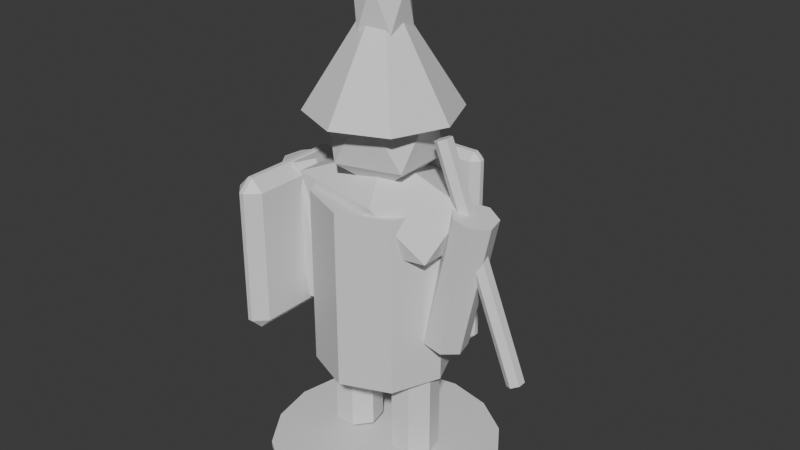 # Source: Knight.blend  (saved by Blender 5.1.30; exported with 4.5.12 LTS)
import bpy
from mathutils import Matrix  # noqa: F401  (used for matrix-valued properties, if any)

bpy.ops.wm.read_factory_settings(use_empty=True)
scene = bpy.context.scene
scene.name = 'Scene'

# ---- collections
col_collection = bpy.data.collections.new('Collection'); scene.collection.children.link(col_collection)

# ---- materials (node trees are filled in below, after node groups)
mat_dc_dark = bpy.data.materials.new('DC_Dark')
mat_dc_dark.diffuse_color = (0.055, 0.066, 0.078, 1.0)
mat_dc_dark.roughness = 0.82
mat_dc_defender = bpy.data.materials.new('DC_Defender')
mat_dc_defender.diffuse_color = (0.114, 0.435, 0.82, 1.0)
mat_dc_defender.roughness = 0.82
mat_dc_stone = bpy.data.materials.new('DC_Stone')
mat_dc_stone.diffuse_color = (0.541, 0.588, 0.639, 1.0)
mat_dc_stone.roughness = 0.82
mat_dc_fire = bpy.data.materials.new('DC_Fire')
mat_dc_fire.diffuse_color = (1.0, 0.541, 0.141, 1.0)
mat_dc_fire.roughness = 0.82

# ---- material node trees
mat_dc_dark.use_nodes = True; mat_dc_dark.node_tree.nodes.clear()
_N = mat_dc_dark.node_tree.nodes; _L = mat_dc_dark.node_tree.links
n0 = _N.new('ShaderNodeBsdfPrincipled'); n0.name = 'Principled BSDF'; n0.location = (-200, 100)
n1 = _N.new('ShaderNodeOutputMaterial'); n1.name = 'Material Output'; n1.location = (200, 100)
_L.new(n0.outputs[0], n1.inputs[0])
n1.is_active_output = True
mat_dc_defender.use_nodes = True; mat_dc_defender.node_tree.nodes.clear()
_N = mat_dc_defender.node_tree.nodes; _L = mat_dc_defender.node_tree.links
n0 = _N.new('ShaderNodeBsdfPrincipled'); n0.name = 'Principled BSDF'; n0.location = (-200, 100)
n1 = _N.new('ShaderNodeOutputMaterial'); n1.name = 'Material Output'; n1.location = (200, 100)
_L.new(n0.outputs[0], n1.inputs[0])
n1.is_active_output = True
mat_dc_stone.use_nodes = True; mat_dc_stone.node_tree.nodes.clear()
_N = mat_dc_stone.node_tree.nodes; _L = mat_dc_stone.node_tree.links
n0 = _N.new('ShaderNodeBsdfPrincipled'); n0.name = 'Principled BSDF'; n0.location = (-200, 100)
n1 = _N.new('ShaderNodeOutputMaterial'); n1.name = 'Material Output'; n1.location = (200, 100)
_L.new(n0.outputs[0], n1.inputs[0])
n1.is_active_output = True
mat_dc_fire.use_nodes = True; mat_dc_fire.node_tree.nodes.clear()
_N = mat_dc_fire.node_tree.nodes; _L = mat_dc_fire.node_tree.links
n0 = _N.new('ShaderNodeBsdfPrincipled'); n0.name = 'Principled BSDF'; n0.location = (-200, 100)
n1 = _N.new('ShaderNodeOutputMaterial'); n1.name = 'Material Output'; n1.location = (200, 100)
_L.new(n0.outputs[0], n1.inputs[0])
n1.is_active_output = True

# ---- world
world_world = bpy.data.worlds.new('World'); scene.world = world_world
world_world.use_nodes = True; world_world.node_tree.nodes.clear()
_N = world_world.node_tree.nodes; _L = world_world.node_tree.links
n0 = _N.new('ShaderNodeOutputWorld'); n0.name = 'World Output'; n0.location = (200, 100)
n1 = _N.new('ShaderNodeBackground'); n1.name = 'Background'; n1.location = (-200, 100)
n1.inputs[0].default_value = (0.05088, 0.05088, 0.05088, 1.0)
_L.new(n1.outputs[0], n0.inputs[0])
n0.is_active_output = True
world_world.color = (0.05088, 0.05088, 0.05088)
world_world.sun_shadow_jitter_overblur = 0.0

# ---- meshes
me_blobshadow_mesh = bpy.data.meshes.new('BlobShadow_Mesh')
me_blobshadow_mesh.from_pydata([(0.0, 0.48, -0.0125), (0.0, 0.48, 0.0125), (0.1837, 0.4435, -0.0125), (0.1837, 0.4435, 0.0125), (0.3394, 0.3394, -0.0125), (0.3394, 0.3394, 0.0125), (0.4435, 0.1837, -0.0125), (0.4435, 0.1837, 0.0125), (0.48, 0.0, -0.0125), (0.48, 0.0, 0.0125), (0.4435, -0.1837, -0.0125), (0.4435, -0.1837, 0.0125), (0.3394, -0.3394, -0.0125), (0.3394, -0.3394, 0.0125), (0.1837, -0.4435, -0.0125), (0.1837, -0.4435, 0.0125), (0.0, -0.48, -0.0125), (0.0, -0.48, 0.0125), (-0.1837, -0.4435, -0.0125), (-0.1837, -0.4435, 0.0125), (-0.3394, -0.3394, -0.0125), (-0.3394, -0.3394, 0.0125), (-0.4435, -0.1837, -0.0125), (-0.4435, -0.1837, 0.0125), (-0.48, 0.0, -0.0125), (-0.48, 0.0, 0.0125), (-0.4435, 0.1837, -0.0125), (-0.4435, 0.1837, 0.0125), (-0.3394, 0.3394, -0.0125), (-0.3394, 0.3394, 0.0125), (-0.1837, 0.4435, -0.0125), (-0.1837, 0.4435, 0.0125)], [], [(0, 1, 3, 2), (2, 3, 5, 4), (4, 5, 7, 6), (6, 7, 9, 8), (8, 9, 11, 10), (10, 11, 13, 12), (12, 13, 15, 14), (14, 15, 17, 16), (16, 17, 19, 18), (18, 19, 21, 20), (20, 21, 23, 22), (22, 23, 25, 24), (24, 25, 27, 26), (26, 27, 29, 28), (3, 1, 31, 29, 27, 25, 23, 21, 19, 17, 15, 13, 11, 9, 7, 5), (28, 29, 31, 30), (30, 31, 1, 0), (0, 2, 4, 6, 8, 10, 12, 14, 16, 18, 20, 22, 24, 26, 28, 30)])
_uv = me_blobshadow_mesh.uv_layers.new(name='UVMap')
_uv.uv.foreach_set('vector', [1.0, 0.5, 1.0, 1.0, 0.9375, 1.0, 0.9375, 0.5, 0.9375, 0.5, 0.9375, 1.0, 0.875, 1.0, 0.875, 0.5, 0.875, 0.5, 0.875, 1.0, 0.8125, 1.0, 0.8125, 0.5, 0.8125, 0.5, 0.8125, 1.0, 0.75, 1.0, 0.75, 0.5, 0.75, 0.5, 0.75, 1.0, 0.6875, 1.0, 0.6875, 0.5, 0.6875, 0.5, 0.6875, 1.0, 0.625, 1.0, 0.625, 0.5, 0.625, 0.5, 0.625, 1.0, 0.5625, 1.0, 0.5625, 0.5, 0.5625, 0.5, 0.5625, 1.0, 0.5, 1.0, 0.5, 0.5, 0.5, 0.5, 0.5, 1.0, 0.4375, 1.0, 0.4375, 0.5, 0.4375, 0.5, 0.4375, 1.0, 0.375, 1.0, 0.375, 0.5, 0.375, 0.5, 0.375, 1.0, 0.3125, 1.0, 0.3125, 0.5, 0.3125, 0.5, 0.3125, 1.0, 0.25, 1.0, 0.25, 0.5, 0.25, 0.5, 0.25, 1.0, 0.1875, 1.0, 0.1875, 0.5, 0.1875, 0.5, 0.1875, 1.0, 0.125, 1.0, 0.125, 0.5, 0.3418, 0.4717, 0.25, 0.49, 0.1582, 0.4717, 0.08029, 0.4197, 0.02827, 0.3418, 0.01, 0.25, 0.02827, 0.1582, 0.08029, 0.08029, 0.1582, 0.02827, 0.25, 0.01, 0.3418, 0.02827, 0.4197, 0.08029, 0.4717, 0.1582, 0.49, 0.25, 0.4717, 0.3418, 0.4197, 0.4197, 0.125, 0.5, 0.125, 1.0, 0.0625, 1.0, 0.0625, 0.5, 0.0625, 0.5, 0.0625, 1.0, 0.0, 1.0, 0.0, 0.5, 0.75, 0.49, 0.8418, 0.4717, 0.9197, 0.4197, 0.9717, 0.3418, 0.99, 0.25, 0.9717, 0.1582, 0.9197, 0.08029, 0.8418, 0.02827, 0.75, 0.01, 0.6582, 0.02827, 0.5803, 0.08029, 0.5283, 0.1582, 0.51, 0.25, 0.5283, 0.3418, 0.5803, 0.4197, 0.6582, 0.4717])
me_blobshadow_mesh.materials.append(mat_dc_dark)
me_blobshadow_mesh.update()
me_body_mesh = bpy.data.meshes.new('Body_Mesh')
me_body_mesh.from_pydata([(0.0, 0.28, -0.37), (0.0, 0.28, 0.37), (0.198, 0.198, -0.37), (0.198, 0.198, 0.37), (0.28, 0.0, -0.37), (0.28, 0.0, 0.37), (0.198, -0.198, -0.37), (0.198, -0.198, 0.37), (0.0, -0.28, -0.37), (0.0, -0.28, 0.37), (-0.198, -0.198, -0.37), (-0.198, -0.198, 0.37), (-0.28, 0.0, -0.37), (-0.28, 0.0, 0.37), (-0.198, 0.198, -0.37), (-0.198, 0.198, 0.37)], [], [(0, 1, 3, 2), (2, 3, 5, 4), (4, 5, 7, 6), (6, 7, 9, 8), (8, 9, 11, 10), (10, 11, 13, 12), (3, 1, 15, 13, 11, 9, 7, 5), (12, 13, 15, 14), (14, 15, 1, 0), (0, 2, 4, 6, 8, 10, 12, 14)])
_uv = me_body_mesh.uv_layers.new(name='UVMap')
_uv.uv.foreach_set('vector', [1.0, 0.5, 1.0, 1.0, 0.875, 1.0, 0.875, 0.5, 0.875, 0.5, 0.875, 1.0, 0.75, 1.0, 0.75, 0.5, 0.75, 0.5, 0.75, 1.0, 0.625, 1.0, 0.625, 0.5, 0.625, 0.5, 0.625, 1.0, 0.5, 1.0, 0.5, 0.5, 0.5, 0.5, 0.5, 1.0, 0.375, 1.0, 0.375, 0.5, 0.375, 0.5, 0.375, 1.0, 0.25, 1.0, 0.25, 0.5, 0.4197, 0.4197, 0.25, 0.49, 0.08029, 0.4197, 0.01, 0.25, 0.08029, 0.08029, 0.25, 0.01, 0.4197, 0.08029, 0.49, 0.25, 0.25, 0.5, 0.25, 1.0, 0.125, 1.0, 0.125, 0.5, 0.125, 0.5, 0.125, 1.0, 0.0, 1.0, 0.0, 0.5, 0.75, 0.49, 0.9197, 0.4197, 0.99, 0.25, 0.9197, 0.08029, 0.75, 0.01, 0.5803, 0.08029, 0.51, 0.25, 0.5803, 0.4197])
me_body_mesh.materials.append(mat_dc_defender)
me_body_mesh.update()
me_shoulders_mesh = bpy.data.meshes.new('Shoulders_Mesh')
me_shoulders_mesh.from_pydata([(0.0, 0.0, -0.22), (0.3039, -0.1367, -0.09839), (-0.1161, -0.2212, -0.09839), (-0.3757, 0.0, -0.09839), (-0.1161, 0.2212, -0.09839), (0.3039, 0.1367, -0.09839), (0.1161, -0.2212, 0.09839), (-0.3039, -0.1367, 0.09839), (-0.3039, 0.1367, 0.09839), (0.1161, 0.2212, 0.09839), (0.3757, 0.0, 0.09839), (0.0, 0.0, 0.22)], [], [(0, 1, 2), (1, 0, 5), (0, 2, 3), (0, 3, 4), (0, 4, 5), (1, 5, 10), (2, 1, 6), (3, 2, 7), (4, 3, 8), (5, 4, 9), (1, 10, 6), (2, 6, 7), (3, 7, 8), (4, 8, 9), (5, 9, 10), (6, 10, 11), (7, 6, 11), (8, 7, 11), (9, 8, 11), (10, 9, 11)])
_uv = me_shoulders_mesh.uv_layers.new(name='UVMap')
_uv.uv.foreach_set('vector', [0.1818, 0.0, 0.2727, 0.1575, 0.09091, 0.1575, 0.2727, 0.1575, 0.3636, 0.0, 0.4545, 0.1575, 0.9091, 0.0, 1.0, 0.1575, 0.8182, 0.1575, 0.7273, 0.0, 0.8182, 0.1575, 0.6364, 0.1575, 0.5455, 0.0, 0.6364, 0.1575, 0.4545, 0.1575, 0.2727, 0.1575, 0.4545, 0.1575, 0.3636, 0.3149, 0.09091, 0.1575, 0.2727, 0.1575, 0.1818, 0.3149, 0.8182, 0.1575, 1.0, 0.1575, 0.9091, 0.3149, 0.6364, 0.1575, 0.8182, 0.1575, 0.7273, 0.3149, 0.4545, 0.1575, 0.6364, 0.1575, 0.5455, 0.3149, 0.2727, 0.1575, 0.3636, 0.3149, 0.1818, 0.3149, 0.09091, 0.1575, 0.1818, 0.3149, 0.0, 0.3149, 0.8182, 0.1575, 0.9091, 0.3149, 0.7273, 0.3149, 0.6364, 0.1575, 0.7273, 0.3149, 0.5455, 0.3149, 0.4545, 0.1575, 0.5455, 0.3149, 0.3636, 0.3149, 0.1818, 0.3149, 0.3636, 0.3149, 0.2727, 0.4724, 0.0, 0.3149, 0.1818, 0.3149, 0.09091, 0.4724, 0.7273, 0.3149, 0.9091, 0.3149, 0.8182, 0.4724, 0.5455, 0.3149, 0.7273, 0.3149, 0.6364, 0.4724, 0.3636, 0.3149, 0.5455, 0.3149, 0.4545, 0.4724])
me_shoulders_mesh.materials.append(mat_dc_stone)
me_shoulders_mesh.update()
me_head_mesh = bpy.data.meshes.new('Head_Mesh')
me_head_mesh.from_pydata([(0.0, 0.0, -0.28), (0.1809, -0.1209, -0.1252), (-0.0691, -0.1956, -0.1252), (-0.2236, 0.0, -0.1252), (-0.0691, 0.1956, -0.1252), (0.1809, 0.1209, -0.1252), (0.0691, -0.1956, 0.1252), (-0.1809, -0.1209, 0.1252), (-0.1809, 0.1209, 0.1252), (0.0691, 0.1956, 0.1252), (0.2236, 0.0, 0.1252), (0.0, 0.0, 0.28)], [], [(0, 1, 2), (1, 0, 5), (0, 2, 3), (0, 3, 4), (0, 4, 5), (1, 5, 10), (2, 1, 6), (3, 2, 7), (4, 3, 8), (5, 4, 9), (1, 10, 6), (2, 6, 7), (3, 7, 8), (4, 8, 9), (5, 9, 10), (6, 10, 11), (7, 6, 11), (8, 7, 11), (9, 8, 11), (10, 9, 11)])
_uv = me_head_mesh.uv_layers.new(name='UVMap')
_uv.uv.foreach_set('vector', [0.1818, 0.0, 0.2727, 0.1575, 0.09091, 0.1575, 0.2727, 0.1575, 0.3636, 0.0, 0.4545, 0.1575, 0.9091, 0.0, 1.0, 0.1575, 0.8182, 0.1575, 0.7273, 0.0, 0.8182, 0.1575, 0.6364, 0.1575, 0.5455, 0.0, 0.6364, 0.1575, 0.4545, 0.1575, 0.2727, 0.1575, 0.4545, 0.1575, 0.3636, 0.3149, 0.09091, 0.1575, 0.2727, 0.1575, 0.1818, 0.3149, 0.8182, 0.1575, 1.0, 0.1575, 0.9091, 0.3149, 0.6364, 0.1575, 0.8182, 0.1575, 0.7273, 0.3149, 0.4545, 0.1575, 0.6364, 0.1575, 0.5455, 0.3149, 0.2727, 0.1575, 0.3636, 0.3149, 0.1818, 0.3149, 0.09091, 0.1575, 0.1818, 0.3149, 0.0, 0.3149, 0.8182, 0.1575, 0.9091, 0.3149, 0.7273, 0.3149, 0.6364, 0.1575, 0.7273, 0.3149, 0.5455, 0.3149, 0.4545, 0.1575, 0.5455, 0.3149, 0.3636, 0.3149, 0.1818, 0.3149, 0.3636, 0.3149, 0.2727, 0.4724, 0.0, 0.3149, 0.1818, 0.3149, 0.09091, 0.4724, 0.7273, 0.3149, 0.9091, 0.3149, 0.8182, 0.4724, 0.5455, 0.3149, 0.7273, 0.3149, 0.6364, 0.4724, 0.3636, 0.3149, 0.5455, 0.3149, 0.4545, 0.4724])
me_head_mesh.materials.append(mat_dc_stone)
me_head_mesh.update()
me_helmet_mesh = bpy.data.meshes.new('Helmet_Mesh')
me_helmet_mesh.from_pydata([(0.0, 0.3, -0.19), (0.0, 0.06, 0.19), (0.2121, 0.2121, -0.19), (0.04243, 0.04243, 0.19), (0.3, 0.0, -0.19), (0.06, 0.0, 0.19), (0.2121, -0.2121, -0.19), (0.04243, -0.04243, 0.19), (0.0, -0.3, -0.19), (0.0, -0.06, 0.19), (-0.2121, -0.2121, -0.19), (-0.04243, -0.04243, 0.19), (-0.3, 0.0, -0.19), (-0.06, 0.0, 0.19), (-0.2121, 0.2121, -0.19), (-0.04243, 0.04243, 0.19)], [], [(0, 1, 3, 2), (2, 3, 5, 4), (4, 5, 7, 6), (6, 7, 9, 8), (8, 9, 11, 10), (10, 11, 13, 12), (3, 1, 15, 13, 11, 9, 7, 5), (12, 13, 15, 14), (14, 15, 1, 0), (0, 2, 4, 6, 8, 10, 12, 14)])
_uv = me_helmet_mesh.uv_layers.new(name='UVMap')
_uv.uv.foreach_set('vector', [1.0, 0.5, 1.0, 1.0, 0.875, 1.0, 0.875, 0.5, 0.875, 0.5, 0.875, 1.0, 0.75, 1.0, 0.75, 0.5, 0.75, 0.5, 0.75, 1.0, 0.625, 1.0, 0.625, 0.5, 0.625, 0.5, 0.625, 1.0, 0.5, 1.0, 0.5, 0.5, 0.5, 0.5, 0.5, 1.0, 0.375, 1.0, 0.375, 0.5, 0.375, 0.5, 0.375, 1.0, 0.25, 1.0, 0.25, 0.5, 0.4197, 0.4197, 0.25, 0.49, 0.08029, 0.4197, 0.01, 0.25, 0.08029, 0.08029, 0.25, 0.01, 0.4197, 0.08029, 0.49, 0.25, 0.25, 0.5, 0.25, 1.0, 0.125, 1.0, 0.125, 0.5, 0.125, 0.5, 0.125, 1.0, 0.0, 1.0, 0.0, 0.5, 0.75, 0.49, 0.9197, 0.4197, 0.99, 0.25, 0.9197, 0.08029, 0.75, 0.01, 0.5803, 0.08029, 0.51, 0.25, 0.5803, 0.4197])
me_helmet_mesh.materials.append(mat_dc_defender)
me_helmet_mesh.update()
me_arm_mesh = bpy.data.meshes.new('Arm_Mesh')
me_arm_mesh.from_pydata([(0.0, 0.09, -0.29), (0.0, 0.09, 0.29), (0.07036, 0.05611, -0.29), (0.07036, 0.05611, 0.29), (0.08774, -0.02003, -0.29), (0.08774, -0.02003, 0.29), (0.03905, -0.08109, -0.29), (0.03905, -0.08109, 0.29), (-0.03905, -0.08109, -0.29), (-0.03905, -0.08109, 0.29), (-0.08774, -0.02003, -0.29), (-0.08774, -0.02003, 0.29), (-0.07036, 0.05611, -0.29), (-0.07036, 0.05611, 0.29)], [], [(0, 1, 3, 2), (2, 3, 5, 4), (4, 5, 7, 6), (6, 7, 9, 8), (8, 9, 11, 10), (3, 1, 13, 11, 9, 7, 5), (10, 11, 13, 12), (12, 13, 1, 0), (0, 2, 4, 6, 8, 10, 12)])
_uv = me_arm_mesh.uv_layers.new(name='UVMap')
_uv.uv.foreach_set('vector', [1.0, 0.5, 1.0, 1.0, 0.8571, 1.0, 0.8571, 0.5, 0.8571, 0.5, 0.8571, 1.0, 0.7143, 1.0, 0.7143, 0.5, 0.7143, 0.5, 0.7143, 1.0, 0.5714, 1.0, 0.5714, 0.5, 0.5714, 0.5, 0.5714, 1.0, 0.4286, 1.0, 0.4286, 0.5, 0.4286, 0.5, 0.4286, 1.0, 0.2857, 1.0, 0.2857, 0.5, 0.4376, 0.3996, 0.25, 0.49, 0.06236, 0.3996, 0.01602, 0.1966, 0.1459, 0.03377, 0.3541, 0.03377, 0.484, 0.1966, 0.2857, 0.5, 0.2857, 1.0, 0.1429, 1.0, 0.1429, 0.5, 0.1429, 0.5, 0.1429, 1.0, 2.98e-08, 1.0, 2.98e-08, 0.5, 0.75, 0.49, 0.9376, 0.3996, 0.984, 0.1966, 0.8541, 0.03377, 0.6459, 0.03377, 0.516, 0.1966, 0.5624, 0.3996])
me_arm_mesh.materials.append(mat_dc_stone)
me_arm_mesh.update()
me_leg_mesh = bpy.data.meshes.new('Leg_Mesh')
me_leg_mesh.from_pydata([(0.0, 0.1, -0.29), (0.0, 0.1, 0.29), (0.07818, 0.06235, -0.29), (0.07818, 0.06235, 0.29), (0.09749, -0.02225, -0.29), (0.09749, -0.02225, 0.29), (0.04339, -0.0901, -0.29), (0.04339, -0.0901, 0.29), (-0.04339, -0.0901, -0.29), (-0.04339, -0.0901, 0.29), (-0.09749, -0.02225, -0.29), (-0.09749, -0.02225, 0.29), (-0.07818, 0.06235, -0.29), (-0.07818, 0.06235, 0.29)], [], [(0, 1, 3, 2), (2, 3, 5, 4), (4, 5, 7, 6), (6, 7, 9, 8), (8, 9, 11, 10), (3, 1, 13, 11, 9, 7, 5), (10, 11, 13, 12), (12, 13, 1, 0), (0, 2, 4, 6, 8, 10, 12)])
_uv = me_leg_mesh.uv_layers.new(name='UVMap')
_uv.uv.foreach_set('vector', [1.0, 0.5, 1.0, 1.0, 0.8571, 1.0, 0.8571, 0.5, 0.8571, 0.5, 0.8571, 1.0, 0.7143, 1.0, 0.7143, 0.5, 0.7143, 0.5, 0.7143, 1.0, 0.5714, 1.0, 0.5714, 0.5, 0.5714, 0.5, 0.5714, 1.0, 0.4286, 1.0, 0.4286, 0.5, 0.4286, 0.5, 0.4286, 1.0, 0.2857, 1.0, 0.2857, 0.5, 0.4376, 0.3996, 0.25, 0.49, 0.06236, 0.3996, 0.01602, 0.1966, 0.1459, 0.03377, 0.3541, 0.03377, 0.484, 0.1966, 0.2857, 0.5, 0.2857, 1.0, 0.1429, 1.0, 0.1429, 0.5, 0.1429, 0.5, 0.1429, 1.0, 2.98e-08, 1.0, 2.98e-08, 0.5, 0.75, 0.49, 0.9376, 0.3996, 0.984, 0.1966, 0.8541, 0.03377, 0.6459, 0.03377, 0.516, 0.1966, 0.5624, 0.3996])
me_leg_mesh.materials.append(mat_dc_dark)
me_leg_mesh.update()
me_arm_mesh_001 = bpy.data.meshes.new('Arm_Mesh.001')
me_arm_mesh_001.from_pydata([(0.0, 0.09, -0.29), (0.0, 0.09, 0.29), (0.07036, 0.05611, -0.29), (0.07036, 0.05611, 0.29), (0.08774, -0.02003, -0.29), (0.08774, -0.02003, 0.29), (0.03905, -0.08109, -0.29), (0.03905, -0.08109, 0.29), (-0.03905, -0.08109, -0.29), (-0.03905, -0.08109, 0.29), (-0.08774, -0.02003, -0.29), (-0.08774, -0.02003, 0.29), (-0.07036, 0.05611, -0.29), (-0.07036, 0.05611, 0.29)], [], [(0, 1, 3, 2), (2, 3, 5, 4), (4, 5, 7, 6), (6, 7, 9, 8), (8, 9, 11, 10), (3, 1, 13, 11, 9, 7, 5), (10, 11, 13, 12), (12, 13, 1, 0), (0, 2, 4, 6, 8, 10, 12)])
_uv = me_arm_mesh_001.uv_layers.new(name='UVMap')
_uv.uv.foreach_set('vector', [1.0, 0.5, 1.0, 1.0, 0.8571, 1.0, 0.8571, 0.5, 0.8571, 0.5, 0.8571, 1.0, 0.7143, 1.0, 0.7143, 0.5, 0.7143, 0.5, 0.7143, 1.0, 0.5714, 1.0, 0.5714, 0.5, 0.5714, 0.5, 0.5714, 1.0, 0.4286, 1.0, 0.4286, 0.5, 0.4286, 0.5, 0.4286, 1.0, 0.2857, 1.0, 0.2857, 0.5, 0.4376, 0.3996, 0.25, 0.49, 0.06236, 0.3996, 0.01602, 0.1966, 0.1459, 0.03377, 0.3541, 0.03377, 0.484, 0.1966, 0.2857, 0.5, 0.2857, 1.0, 0.1429, 1.0, 0.1429, 0.5, 0.1429, 0.5, 0.1429, 1.0, 2.98e-08, 1.0, 2.98e-08, 0.5, 0.75, 0.49, 0.9376, 0.3996, 0.984, 0.1966, 0.8541, 0.03377, 0.6459, 0.03377, 0.516, 0.1966, 0.5624, 0.3996])
me_arm_mesh_001.materials.append(mat_dc_stone)
me_arm_mesh_001.update()
me_leg_mesh_001 = bpy.data.meshes.new('Leg_Mesh.001')
me_leg_mesh_001.from_pydata([(0.0, 0.1, -0.29), (0.0, 0.1, 0.29), (0.07818, 0.06235, -0.29), (0.07818, 0.06235, 0.29), (0.09749, -0.02225, -0.29), (0.09749, -0.02225, 0.29), (0.04339, -0.0901, -0.29), (0.04339, -0.0901, 0.29), (-0.04339, -0.0901, -0.29), (-0.04339, -0.0901, 0.29), (-0.09749, -0.02225, -0.29), (-0.09749, -0.02225, 0.29), (-0.07818, 0.06235, -0.29), (-0.07818, 0.06235, 0.29)], [], [(0, 1, 3, 2), (2, 3, 5, 4), (4, 5, 7, 6), (6, 7, 9, 8), (8, 9, 11, 10), (3, 1, 13, 11, 9, 7, 5), (10, 11, 13, 12), (12, 13, 1, 0), (0, 2, 4, 6, 8, 10, 12)])
_uv = me_leg_mesh_001.uv_layers.new(name='UVMap')
_uv.uv.foreach_set('vector', [1.0, 0.5, 1.0, 1.0, 0.8571, 1.0, 0.8571, 0.5, 0.8571, 0.5, 0.8571, 1.0, 0.7143, 1.0, 0.7143, 0.5, 0.7143, 0.5, 0.7143, 1.0, 0.5714, 1.0, 0.5714, 0.5, 0.5714, 0.5, 0.5714, 1.0, 0.4286, 1.0, 0.4286, 0.5, 0.4286, 0.5, 0.4286, 1.0, 0.2857, 1.0, 0.2857, 0.5, 0.4376, 0.3996, 0.25, 0.49, 0.06236, 0.3996, 0.01602, 0.1966, 0.1459, 0.03377, 0.3541, 0.03377, 0.484, 0.1966, 0.2857, 0.5, 0.2857, 1.0, 0.1429, 1.0, 0.1429, 0.5, 0.1429, 0.5, 0.1429, 1.0, 2.98e-08, 1.0, 2.98e-08, 0.5, 0.75, 0.49, 0.9376, 0.3996, 0.984, 0.1966, 0.8541, 0.03377, 0.6459, 0.03377, 0.516, 0.1966, 0.5624, 0.3996])
me_leg_mesh_001.materials.append(mat_dc_dark)
me_leg_mesh_001.update()
me_shield_mesh = bpy.data.meshes.new('Shield_Mesh')
me_shield_mesh.from_pydata([(-0.01, -0.21, -0.33), (-0.01, -0.26, -0.28), (-0.06, -0.21, -0.28), (-0.01, -0.26, 0.28), (-0.01, -0.21, 0.33), (-0.06, -0.21, 0.28), (-0.01, 0.21, -0.33), (-0.06, 0.21, -0.28), (-0.01, 0.26, -0.28), (-0.01, 0.21, 0.33), (-0.01, 0.26, 0.28), (-0.06, 0.21, 0.28), (0.01, -0.21, -0.33), (0.06, -0.21, -0.28), (0.01, -0.26, -0.28), (0.01, -0.21, 0.33), (0.01, -0.26, 0.28), (0.06, -0.21, 0.28), (0.01, 0.21, -0.33), (0.01, 0.26, -0.28), (0.06, 0.21, -0.28), (0.01, 0.21, 0.33), (0.06, 0.21, 0.28), (0.01, 0.26, 0.28)], [], [(0, 1, 2), (3, 4, 5), (6, 7, 8), (9, 10, 11), (12, 13, 14), (15, 16, 17), (18, 19, 20), (21, 22, 23), (6, 0, 2, 7), (1, 3, 5, 2), (4, 9, 11, 5), (10, 8, 7, 11), (18, 6, 8, 19), (9, 21, 23, 10), (22, 20, 19, 23), (12, 18, 20, 13), (21, 15, 17, 22), (16, 14, 13, 17), (0, 12, 14, 1), (15, 4, 3, 16), (6, 18, 12, 0), (2, 5, 11, 7), (14, 16, 3, 1), (21, 9, 4, 15), (8, 10, 23, 19), (20, 22, 17, 13)])
_uv = me_shield_mesh.uv_layers.new(name='UVMap')
_uv.uv.foreach_set('vector', [0.2292, 0.726, 0.2292, 0.75, 0.125, 0.726, 0.6061, 0.0, 0.625, 0.02404, 0.6061, 0.02404, 0.2292, 0.524, 0.125, 0.524, 0.2292, 0.5, 0.625, 0.2687, 0.6061, 0.3281, 0.6061, 0.226, 0.2708, 0.726, 0.3892, 0.726, 0.3324, 0.8021, 0.6771, 0.7901, 0.6061, 0.8542, 0.6061, 0.732, 0.2708, 0.524, 0.3324, 0.4479, 0.3892, 0.524, 0.6771, 0.4599, 0.6061, 0.518, 0.6061, 0.3958, 0.2292, 0.524, 0.2292, 0.726, 0.125, 0.726, 0.125, 0.524, 0.3939, 0.0, 0.6061, 0.0, 0.6061, 0.02404, 0.3939, 0.02404, 0.625, 0.02404, 0.625, 0.2687, 0.6061, 0.226, 0.6061, 0.02404, 0.6061, 0.3281, 0.3939, 0.3542, 0.3939, 0.226, 0.6061, 0.226, 0.2708, 0.524, 0.2292, 0.524, 0.2292, 0.5, 0.3324, 0.4479, 0.625, 0.2687, 0.6771, 0.4599, 0.6061, 0.3958, 0.6061, 0.3281, 0.6061, 0.518, 0.3892, 0.524, 0.3324, 0.4479, 0.6061, 0.3958, 0.2708, 0.726, 0.2708, 0.524, 0.3892, 0.524, 0.3892, 0.726, 0.6771, 0.4599, 0.6771, 0.7901, 0.6061, 0.732, 0.6061, 0.518, 0.6061, 0.8542, 0.3324, 0.8021, 0.3892, 0.726, 0.6061, 0.732, 0.2292, 0.726, 0.2708, 0.726, 0.3324, 0.8021, 0.2292, 0.75, 0.6771, 0.7901, 0.625, 0.8958, 0.6061, 0.8958, 0.6061, 0.8542, 0.2292, 0.524, 0.2708, 0.524, 0.2708, 0.726, 0.2292, 0.726, 0.3939, 0.02404, 0.6061, 0.02404, 0.6061, 0.226, 0.3939, 0.226, 0.3324, 0.8021, 0.6061, 0.8542, 0.6061, 0.8958, 0.3939, 0.8958, 0.6771, 0.4599, 0.7708, 0.524, 0.7708, 0.726, 0.6771, 0.7901, 0.3939, 0.3542, 0.6061, 0.3281, 0.6061, 0.3958, 0.3324, 0.4479, 0.3892, 0.524, 0.6061, 0.518, 0.6061, 0.732, 0.3892, 0.726])
me_shield_mesh.materials.append(mat_dc_stone)
me_shield_mesh.update()
me_weapon_mesh = bpy.data.meshes.new('Weapon_Mesh')
me_weapon_mesh.from_pydata([(0.0, 0.035, -0.475), (0.0, 0.035, 0.475), (0.03031, 0.0175, -0.475), (0.03031, 0.0175, 0.475), (0.03031, -0.0175, -0.475), (0.03031, -0.0175, 0.475), (0.0, -0.035, -0.475), (0.0, -0.035, 0.475), (-0.03031, -0.0175, -0.475), (-0.03031, -0.0175, 0.475), (-0.03031, 0.0175, -0.475), (-0.03031, 0.0175, 0.475)], [], [(0, 1, 3, 2), (2, 3, 5, 4), (4, 5, 7, 6), (6, 7, 9, 8), (3, 1, 11, 9, 7, 5), (8, 9, 11, 10), (10, 11, 1, 0), (0, 2, 4, 6, 8, 10)])
_uv = me_weapon_mesh.uv_layers.new(name='UVMap')
_uv.uv.foreach_set('vector', [1.0, 0.5, 1.0, 1.0, 0.8333, 1.0, 0.8333, 0.5, 0.8333, 0.5, 0.8333, 1.0, 0.6667, 1.0, 0.6667, 0.5, 0.6667, 0.5, 0.6667, 1.0, 0.5, 1.0, 0.5, 0.5, 0.5, 0.5, 0.5, 1.0, 0.3333, 1.0, 0.3333, 0.5, 0.4578, 0.37, 0.25, 0.49, 0.04215, 0.37, 0.04215, 0.13, 0.25, 0.01, 0.4578, 0.13, 0.3333, 0.5, 0.3333, 1.0, 0.1667, 1.0, 0.1667, 0.5, 0.1667, 0.5, 0.1667, 1.0, -8.941e-08, 1.0, -8.941e-08, 0.5, 0.75, 0.49, 0.9578, 0.37, 0.9578, 0.13, 0.75, 0.01, 0.5422, 0.13, 0.5422, 0.37])
me_weapon_mesh.materials.append(mat_dc_fire)
me_weapon_mesh.update()
me_cape_mesh = bpy.data.meshes.new('Cape_Mesh')
me_cape_mesh.from_pydata([(-0.25, -0.01, -0.41), (-0.25, -0.04, -0.38), (-0.28, -0.01, -0.38), (-0.25, -0.04, 0.38), (-0.25, -0.01, 0.41), (-0.28, -0.01, 0.38), (-0.25, 0.01, -0.41), (-0.28, 0.01, -0.38), (-0.25, 0.04, -0.38), (-0.25, 0.01, 0.41), (-0.25, 0.04, 0.38), (-0.28, 0.01, 0.38), (0.25, -0.01, -0.41), (0.28, -0.01, -0.38), (0.25, -0.04, -0.38), (0.25, -0.01, 0.41), (0.25, -0.04, 0.38), (0.28, -0.01, 0.38), (0.25, 0.01, -0.41), (0.25, 0.04, -0.38), (0.28, 0.01, -0.38), (0.25, 0.01, 0.41), (0.28, 0.01, 0.38), (0.25, 0.04, 0.38)], [], [(0, 1, 2), (3, 4, 5), (6, 7, 8), (9, 10, 11), (12, 13, 14), (15, 16, 17), (18, 19, 20), (21, 22, 23), (6, 0, 2, 7), (1, 3, 5, 2), (4, 9, 11, 5), (10, 8, 7, 11), (18, 6, 8, 19), (9, 21, 23, 10), (22, 20, 19, 23), (12, 18, 20, 13), (21, 15, 17, 22), (16, 14, 13, 17), (0, 12, 14, 1), (15, 4, 3, 16), (6, 18, 12, 0), (2, 5, 11, 7), (14, 16, 3, 1), (21, 9, 4, 15), (8, 10, 23, 19), (20, 22, 17, 13)])
_uv = me_cape_mesh.uv_layers.new(name='UVMap')
_uv.uv.foreach_set('vector', [0.1384, 0.6563, 0.1384, 0.75, 0.125, 0.6562, 0.6159, 0.0, 0.625, 0.09375, 0.6159, 0.09375, 0.1384, 0.5938, 0.125, 0.5938, 0.1384, 0.5, 0.625, 0.192, 0.6159, 0.26, 0.6159, 0.1562, 0.3616, 0.6563, 0.3819, 0.6562, 0.3729, 0.7567, 0.6317, 0.7098, 0.6159, 0.7634, 0.6159, 0.6797, 0.3616, 0.5937, 0.3729, 0.4933, 0.3819, 0.5938, 0.6317, 0.5402, 0.6159, 0.5703, 0.6159, 0.4866, 0.1384, 0.5938, 0.1384, 0.6563, 0.125, 0.6562, 0.125, 0.5938, 0.3841, 0.0, 0.6159, 0.0, 0.6159, 0.09375, 0.3841, 0.09375, 0.625, 0.09375, 0.625, 0.192, 0.6159, 0.1562, 0.6159, 0.09375, 0.6159, 0.26, 0.3841, 0.2634, 0.3841, 0.1562, 0.6159, 0.1562, 0.3616, 0.5937, 0.1384, 0.5938, 0.1384, 0.5, 0.3729, 0.4933, 0.625, 0.192, 0.6317, 0.5402, 0.6159, 0.4866, 0.6159, 0.26, 0.6159, 0.5703, 0.3819, 0.5938, 0.3729, 0.4933, 0.6159, 0.4866, 0.3616, 0.6563, 0.3616, 0.5937, 0.3819, 0.5938, 0.3819, 0.6562, 0.6317, 0.5402, 0.6317, 0.7098, 0.6159, 0.6797, 0.6159, 0.5703, 0.6159, 0.7634, 0.3729, 0.7567, 0.3819, 0.6562, 0.6159, 0.6797, 0.1384, 0.6563, 0.3616, 0.6563, 0.3729, 0.7567, 0.1384, 0.75, 0.6317, 0.7098, 0.625, 0.9866, 0.6159, 0.9866, 0.6159, 0.7634, 0.1384, 0.5938, 0.3616, 0.5937, 0.3616, 0.6563, 0.1384, 0.6563, 0.3841, 0.09375, 0.6159, 0.09375, 0.6159, 0.1562, 0.3841, 0.1562, 0.3729, 0.7567, 0.6159, 0.7634, 0.6159, 0.9866, 0.3841, 0.9866, 0.6317, 0.5402, 0.8616, 0.5937, 0.8616, 0.6563, 0.6317, 0.7098, 0.3841, 0.2634, 0.6159, 0.26, 0.6159, 0.4866, 0.3729, 0.4933, 0.3819, 0.5938, 0.6159, 0.5703, 0.6159, 0.6797, 0.3819, 0.6562])
me_cape_mesh.materials.append(mat_dc_defender)
me_cape_mesh.update()
me_crest_mesh = bpy.data.meshes.new('Crest_Mesh')
me_crest_mesh.from_pydata([(0.0, 0.0, -0.2), (0.08683, -0.06309, -0.08944), (-0.03317, -0.1021, -0.08944), (-0.1073, 0.0, -0.08944), (-0.03317, 0.1021, -0.08944), (0.08683, 0.06309, -0.08944), (0.03317, -0.1021, 0.08944), (-0.08683, -0.06309, 0.08944), (-0.08683, 0.06309, 0.08944), (0.03317, 0.1021, 0.08944), (0.1073, 0.0, 0.08944), (0.0, 0.0, 0.2)], [], [(0, 1, 2), (1, 0, 5), (0, 2, 3), (0, 3, 4), (0, 4, 5), (1, 5, 10), (2, 1, 6), (3, 2, 7), (4, 3, 8), (5, 4, 9), (1, 10, 6), (2, 6, 7), (3, 7, 8), (4, 8, 9), (5, 9, 10), (6, 10, 11), (7, 6, 11), (8, 7, 11), (9, 8, 11), (10, 9, 11)])
_uv = me_crest_mesh.uv_layers.new(name='UVMap')
_uv.uv.foreach_set('vector', [0.1818, 0.0, 0.2727, 0.1575, 0.09091, 0.1575, 0.2727, 0.1575, 0.3636, 0.0, 0.4545, 0.1575, 0.9091, 0.0, 1.0, 0.1575, 0.8182, 0.1575, 0.7273, 0.0, 0.8182, 0.1575, 0.6364, 0.1575, 0.5455, 0.0, 0.6364, 0.1575, 0.4545, 0.1575, 0.2727, 0.1575, 0.4545, 0.1575, 0.3636, 0.3149, 0.09091, 0.1575, 0.2727, 0.1575, 0.1818, 0.3149, 0.8182, 0.1575, 1.0, 0.1575, 0.9091, 0.3149, 0.6364, 0.1575, 0.8182, 0.1575, 0.7273, 0.3149, 0.4545, 0.1575, 0.6364, 0.1575, 0.5455, 0.3149, 0.2727, 0.1575, 0.3636, 0.3149, 0.1818, 0.3149, 0.09091, 0.1575, 0.1818, 0.3149, 0.0, 0.3149, 0.8182, 0.1575, 0.9091, 0.3149, 0.7273, 0.3149, 0.6364, 0.1575, 0.7273, 0.3149, 0.5455, 0.3149, 0.4545, 0.1575, 0.5455, 0.3149, 0.3636, 0.3149, 0.1818, 0.3149, 0.3636, 0.3149, 0.2727, 0.4724, 0.0, 0.3149, 0.1818, 0.3149, 0.09091, 0.4724, 0.7273, 0.3149, 0.9091, 0.3149, 0.8182, 0.4724, 0.5455, 0.3149, 0.7273, 0.3149, 0.6364, 0.4724, 0.3636, 0.3149, 0.5455, 0.3149, 0.4545, 0.4724])
me_crest_mesh.materials.append(mat_dc_fire)
me_crest_mesh.update()

# ---- objects
ob_blobshadow = bpy.data.objects.new('BlobShadow', me_blobshadow_mesh)
ob_body = bpy.data.objects.new('Body', me_body_mesh)
ob_shoulders = bpy.data.objects.new('Shoulders', me_shoulders_mesh)
ob_head = bpy.data.objects.new('Head', me_head_mesh)
ob_helmet = bpy.data.objects.new('Helmet', me_helmet_mesh)
ob_arm = bpy.data.objects.new('Arm', me_arm_mesh)
ob_leg = bpy.data.objects.new('Leg', me_leg_mesh)
ob_arm_001 = bpy.data.objects.new('Arm.001', me_arm_mesh_001)
ob_leg_001 = bpy.data.objects.new('Leg.001', me_leg_mesh_001)
ob_shield = bpy.data.objects.new('Shield', me_shield_mesh)
ob_weapon = bpy.data.objects.new('Weapon', me_weapon_mesh)
ob_cape = bpy.data.objects.new('Cape', me_cape_mesh)
ob_crest = bpy.data.objects.new('Crest', me_crest_mesh)

# ---- transforms, parenting, visibility, modifiers, constraints
ob_blobshadow.location = (0.0, 0.0, 0.025)
ob_body.location = (0.0, 0.0, 0.82)
ob_shoulders.location = (0.0, 0.0, 1.12)
ob_head.location = (0.0, 0.0, 1.46)
ob_helmet.location = (0.0, 0.0, 1.7)
ob_arm.location = (-0.36, 0.0, 0.92)
ob_arm.rotation_euler = (0.0, -0.2094, 0.0)
ob_leg.location = (-0.15, 0.0, 0.38)
ob_arm_001.location = (0.36, 0.0, 0.92)
ob_arm_001.rotation_euler = (0.0, 0.2094, 0.0)
ob_leg_001.location = (0.15, 0.0, 0.38)
ob_shield.location = (-0.42, -0.08, 0.88)
ob_weapon.location = (0.45, 0.0, 1.02)
ob_weapon.rotation_euler = (0.0, -0.384, 0.0)
ob_cape.location = (0.0, 0.23, 0.92)
ob_crest.location = (0.0, 0.0, 1.9)

# ---- collection membership
col_collection.objects.link(ob_blobshadow)
col_collection.objects.link(ob_body)
col_collection.objects.link(ob_shoulders)
col_collection.objects.link(ob_head)
col_collection.objects.link(ob_helmet)
col_collection.objects.link(ob_arm)
col_collection.objects.link(ob_leg)
col_collection.objects.link(ob_arm_001)
col_collection.objects.link(ob_leg_001)
col_collection.objects.link(ob_shield)
col_collection.objects.link(ob_weapon)
col_collection.objects.link(ob_cape)
col_collection.objects.link(ob_crest)

# ---- scene / render settings (as saved in the file)
scene.frame_start = 1; scene.frame_end = 250; scene.frame_set(1)
scene.render.engine = 'BLENDER_EEVEE_NEXT'
scene.render.bake_bias = 0.0
scene.render.bake_samples = 0
scene.cycles.sampling_pattern = 'TABULATED_SOBOL'
scene.eevee.use_volume_custom_range = False
bpy.context.view_layer.update()

# ---- added for rendering (the .blend has no active camera and no usable light): camera, sun
cam_auto = bpy.data.cameras.new('AutoCamera')
cam_auto.lens = 50.0
cam_auto.sensor_width = 36.0
cam_auto.clip_end = 1000.0
ob_auto_camera = bpy.data.objects.new('AutoCamera', cam_auto)
scene.collection.objects.link(ob_auto_camera)
ob_auto_camera.location = (2.45728, -2.85878, 2.96211)
ob_auto_camera.rotation_euler = (1.09748, -7.21219e-08, 0.694738)
scene.camera = ob_auto_camera
light_auto_sun = bpy.data.lights.new('AutoSun', 'SUN')
light_auto_sun.energy = 3.0
light_auto_sun.angle = 0.0523599
ob_auto_sun = bpy.data.objects.new('AutoSun', light_auto_sun)
scene.collection.objects.link(ob_auto_sun)
ob_auto_sun.rotation_euler = (0.872665, 0.174533, 0.523599)
bpy.context.view_layer.update()
